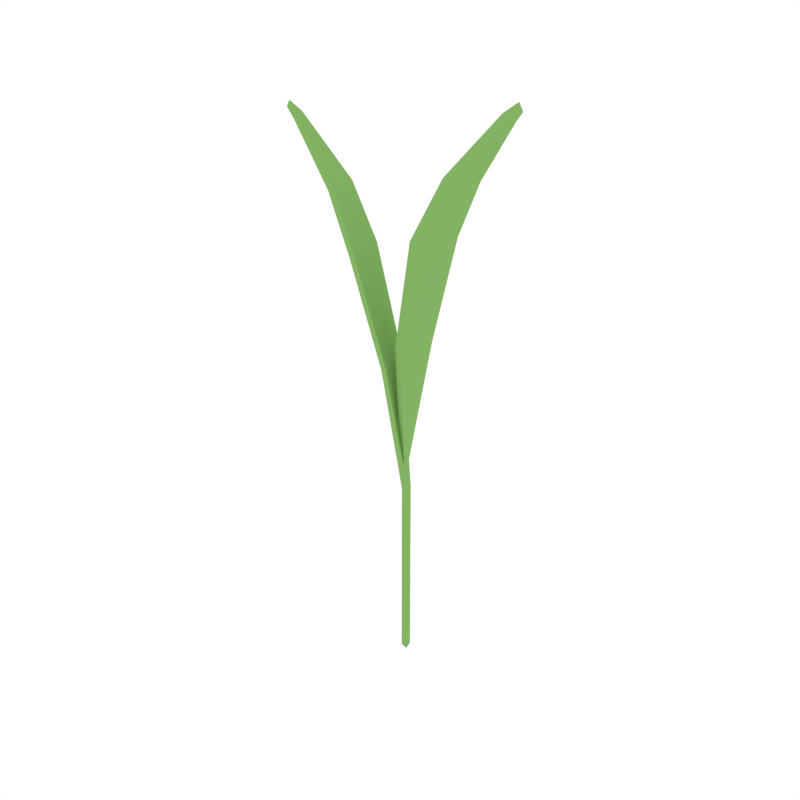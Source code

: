 # Source: Corn_1.blend  (saved by Blender 2.79.0; exported with 4.5.12 LTS)
import bpy
from mathutils import Matrix  # noqa: F401  (used for matrix-valued properties, if any)

bpy.ops.wm.read_factory_settings(use_empty=True)
scene = bpy.context.scene
scene.name = 'Scene'

# ---- collections
col_collection_1 = bpy.data.collections.new('Collection 1'); scene.collection.children.link(col_collection_1)

# ---- materials (node trees are filled in below, after node groups)
mat_green = bpy.data.materials.new('Green')
mat_green.alpha_threshold = 0.0
mat_green.diffuse_color = (0.2316, 0.448, 0.1265, 1.0)
mat_green.roughness = 0.5

# ---- material node trees

# ---- world
world_world = bpy.data.worlds.new('World'); scene.world = world_world
world_world.color = (1.0, 1.0, 1.0)
world_world.use_sun_shadow = False
world_world.sun_shadow_jitter_overblur = 0.0
world_world.cycles.sampling_method = 'NONE'
world_world.cycles.sample_map_resolution = 256

# ---- meshes
me_plane_014 = bpy.data.meshes.new('Plane.014')
me_plane_014.from_pydata([(-0.0205, 0.008191, 0.2147), (-0.008253, 0.001737, 0.1288), (-0.01446, -0.0145, 0.2146), (-0.006666, -0.004246, 0.1288), (-0.03906, 0.006549, 0.2853), (-0.03125, -0.02253, 0.285), (-0.05508, 0.003551, 0.32), (-0.05016, -0.0194, 0.3218), (-0.08293, -0.007651, 0.3574), (-0.08143, -0.01377, 0.3577), (-0.08881, -0.01172, 0.3633), (-0.008267, 0.001741, 0.0009994), (-0.006682, -0.004242, 0.0009994), (0.00248, 0.008474, 0.2333), (-0.01097, 0.002398, 0.1451), (-0.003535, -0.01421, 0.2332), (-0.009116, -0.003506, 0.1451), (0.02154, 0.00684, 0.3056), (0.01378, -0.02219, 0.3054), (0.0385, 0.003818, 0.3423), (0.03367, -0.01902, 0.3442), (0.06768, -0.007357, 0.3815), (0.06633, -0.01337, 0.382), (0.07463, -0.01138, 0.3884), (-0.01539, 0.006858, 0.2159), (-0.003033, 0.0003755, 0.1292), (-0.009382, -0.01583, 0.2159), (-0.001448, -0.005607, 0.1292), (-0.0342, 0.005279, 0.2874), (-0.0265, -0.02377, 0.2874), (-0.05069, 0.002406, 0.323), (-0.04601, -0.02048, 0.3252), (-0.07928, -0.008591, 0.3615), (-0.07804, -0.01464, 0.362), (-0.08579, -0.01248, 0.3679), (-0.003033, 0.0003755, 0.0009994), (-0.001448, -0.005607, 0.0009994), (0.00762, 0.006858, 0.2321), (-0.005756, 0.0007918, 0.1445), (0.001608, -0.01583, 0.2321), (-0.003898, -0.005112, 0.1445), (0.02643, 0.005279, 0.3035), (0.01873, -0.02377, 0.3035), (0.04292, 0.002406, 0.3392), (0.03823, -0.02048, 0.3414), (0.07151, -0.008591, 0.3776), (0.07027, -0.01464, 0.3782), (0.07802, -0.01248, 0.3841)], [], [(0, 1, 3, 2), (0, 2, 5, 4), (4, 5, 7, 6), (6, 7, 9, 8), (8, 9, 10), (3, 1, 11, 12), (13, 14, 16, 15), (13, 15, 18, 17), (17, 18, 20, 19), (19, 20, 22, 21), (21, 22, 23), (24, 26, 27, 25), (24, 28, 29, 26), (28, 30, 31, 29), (30, 32, 33, 31), (32, 34, 33), (27, 36, 35, 25), (37, 39, 40, 38), (37, 41, 42, 39), (41, 43, 44, 42), (43, 45, 46, 44), (45, 47, 46), (1, 0, 24, 25), (2, 3, 27, 26), (0, 4, 28, 24), (5, 2, 26, 29), (4, 6, 30, 28), (7, 5, 29, 31), (6, 8, 32, 30), (9, 7, 31, 33), (8, 10, 34, 32), (10, 9, 33, 34), (12, 11, 35, 36), (3, 12, 36, 27), (11, 1, 25, 35), (14, 13, 37, 38), (16, 14, 38, 40), (15, 16, 40, 39), (13, 17, 41, 37), (18, 15, 39, 42), (17, 19, 43, 41), (20, 18, 42, 44), (19, 21, 45, 43), (22, 20, 44, 46), (21, 23, 47, 45), (23, 22, 46, 47)])
me_plane_014.materials.append(mat_green)
me_plane_014.use_remesh_preserve_volume = False
me_plane_014.use_remesh_preserve_attributes = False
me_plane_014.use_mirror_vertex_groups = False
me_plane_014.update()

# ---- objects
ob_corn_1 = bpy.data.objects.new('Corn_1', me_plane_014)

# ---- transforms, parenting, visibility, modifiers, constraints
ob_corn_1.location = (0.0, 0.0, 0.0)
ob_corn_1.lineart.crease_threshold = 0.0

# ---- collection membership
col_collection_1.objects.link(ob_corn_1)

# ---- scene / render settings (as saved in the file)
scene.frame_start = 1; scene.frame_end = 250; scene.frame_set(0)
scene.render.engine = 'CYCLES'
scene.render.resolution_x = 1000
scene.render.resolution_y = 1000
scene.render.dither_intensity = 0.0
scene.cycles.samples = 200
scene.cycles.sampling_pattern = 'TABULATED_SOBOL'
scene.cycles.light_sampling_threshold = 0.0
scene.cycles.use_adaptive_sampling = False
scene.cycles.use_light_tree = False
scene.cycles.caustics_reflective = False
scene.cycles.caustics_refractive = False
scene.cycles.blur_glossy = 0.0
scene.cycles.max_bounces = 2
scene.cycles.pixel_filter_type = 'GAUSSIAN'
scene.cycles.sample_clamp_indirect = 0.0
scene.view_settings.view_transform = 'Standard'
bpy.context.view_layer.update()

# ---- added for rendering (the .blend has no active camera): camera
cam_auto = bpy.data.cameras.new('AutoCamera')
cam_auto.lens = 50.0
cam_auto.sensor_width = 36.0
cam_auto.clip_end = 1000.0
ob_auto_camera = bpy.data.objects.new('AutoCamera', cam_auto)
scene.collection.objects.link(ob_auto_camera)
ob_auto_camera.location = (0.386009, -0.477332, 0.507828)
ob_auto_camera.rotation_euler = (1.09748, -7.21219e-08, 0.694738)
scene.camera = ob_auto_camera
bpy.context.view_layer.update()
